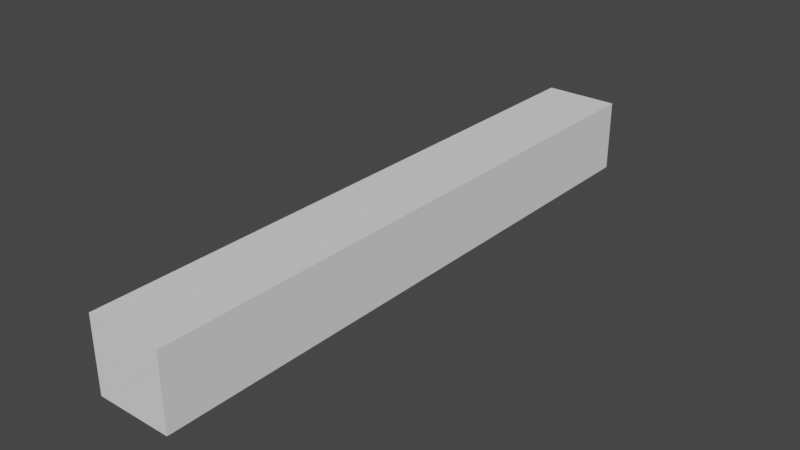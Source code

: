 # Source: horizontalPlane.blend  (saved by Blender 2.90.8; exported with 4.5.12 LTS)
import bpy
from mathutils import Matrix  # noqa: F401  (used for matrix-valued properties, if any)

bpy.ops.wm.read_factory_settings(use_empty=True)
scene = bpy.context.scene
scene.name = 'Scene'

# ---- collections
col_collection = bpy.data.collections.new('Collection'); scene.collection.children.link(col_collection)

# ---- world
world_world = bpy.data.worlds.new('World'); scene.world = world_world
world_world.use_nodes = True; world_world.node_tree.nodes.clear()
_N = world_world.node_tree.nodes; _L = world_world.node_tree.links
n0 = _N.new('ShaderNodeOutputWorld'); n0.name = 'World Output'; n0.location = (300, 300)
n1 = _N.new('ShaderNodeBackground'); n1.name = 'Background'; n1.location = (10, 300)
n1.inputs[0].default_value = (0.05088, 0.05088, 0.05088, 1.0)
_L.new(n1.outputs[0], n0.inputs[0])
n0.is_active_output = True
world_world.color = (0.05088, 0.05088, 0.05088)
world_world.use_sun_shadow = False
world_world.sun_shadow_jitter_overblur = 0.0

# ---- meshes
me_glassverticalplane = bpy.data.meshes.new('glassVerticalPlane')
me_glassverticalplane.from_pydata([(-0.4977, 0.4813, -4.0), (0.4977, 0.4813, 4.0), (-0.4977, 0.4813, 4.0), (0.4977, 0.4813, -4.0), (0.4977, -0.4813, 4.0), (0.4977, -0.4813, -4.0), (-0.4977, -0.4813, 4.0), (-0.4977, -0.4813, -4.0)], [], [(0, 1, 2), (3, 4, 1), (5, 6, 4), (7, 2, 6), (4, 2, 1), (3, 7, 5), (0, 3, 1), (3, 5, 4), (5, 7, 6), (7, 0, 2), (4, 6, 2), (3, 0, 7)])
me_glassverticalplane.polygons.foreach_set('use_smooth', [True] * 12)
_k = set([(0, 2), (0, 3), (0, 7), (1, 2), (1, 3), (1, 4), (2, 6), (3, 5), (4, 5), (4, 6), (5, 7), (6, 7)])
me_glassverticalplane.attributes.new('sharp_edge', 'BOOLEAN', 'EDGE').data.foreach_set('value', [ (min(e.vertices), max(e.vertices)) in _k for e in me_glassverticalplane.edges])
_uv = me_glassverticalplane.uv_layers.new(name='UVMap')
_uv.uv.foreach_set('vector', [0.8105, 0.3632, 0.6474, 0.3825, 0.6474, 0.3632, 0.8105, 0.3825, 0.6474, 0.4013, 0.6474, 0.3825, 0.8105, 0.4013, 0.6474, 0.4186, 0.6474, 0.4013, 0.8105, 0.4186, 0.6474, 0.4387, 0.6474, 0.4186, 0.6474, 0.4013, 0.6342, 0.4186, 0.6342, 0.4013, 0.8233, 0.4013, 0.8105, 0.4186, 0.8105, 0.4013, 0.8105, 0.3632, 0.8105, 0.3825, 0.6474, 0.3825, 0.8105, 0.3825, 0.8105, 0.4013, 0.6474, 0.4013, 0.8105, 0.4013, 0.8105, 0.4186, 0.6474, 0.4186, 0.8105, 0.4186, 0.8105, 0.4387, 0.6474, 0.4387, 0.6474, 0.4013, 0.6474, 0.4186, 0.6342, 0.4186, 0.8233, 0.4013, 0.8233, 0.4186, 0.8105, 0.4186])
me_glassverticalplane.use_remesh_fix_poles = True
me_glassverticalplane.use_remesh_preserve_attributes = False
me_glassverticalplane.use_mirror_vertex_groups = False
me_glassverticalplane.update()
me_glassverticalplane.normals_split_custom_set([tuple(v) for v in zip(*[iter([5.988e-08, -1.0, 1.936e-07, 5.988e-08, -1.0, 1.945e-07, 5.988e-08, -1.0, 1.946e-07, -1.0, 0.0, -2.98e-08, -1.0, 0.0, -2.98e-08, -1.0, 0.0, -2.98e-08, -5.988e-08, 1.0, -1.936e-07, -5.988e-08, 1.0, -1.945e-07, -5.988e-08, 1.0, -1.946e-07, 1.0, -2.349e-09, 2.98e-08, 1.0, -2.847e-08, 2.98e-08, 1.0, -3.082e-08, 2.98e-08, 0.0, 1.212e-07, -1.0, 0.0, 1.265e-07, -1.0, 0.0, 0.0, -1.0, 0.0, -1.265e-07, 1.0, 0.0, -1.212e-07, 1.0, 0.0, -2.477e-07, 1.0, 5.988e-08, -1.0, 1.936e-07, 5.988e-08, -1.0, 1.935e-07, 5.988e-08, -1.0, 1.945e-07, -1.0, 0.0, -2.98e-08, -1.0, 0.0, -2.98e-08, -1.0, 0.0, -2.98e-08, -5.988e-08, 1.0, -1.936e-07, -5.988e-08, 1.0, -1.935e-07, -5.988e-08, 1.0, -1.945e-07, 1.0, -2.349e-09, 2.98e-08, 1.0, 0.0, 2.98e-08, 1.0, -2.847e-08, 2.98e-08, 0.0, 1.212e-07, -1.0, 0.0, 2.477e-07, -1.0, 0.0, 1.265e-07, -1.0, 0.0, -1.265e-07, 1.0, 0.0, 0.0, 1.0, 0.0, -1.212e-07, 1.0])] * 3)])

# ---- objects
ob_glassverticalplane = bpy.data.objects.new('glassVerticalPlane', me_glassverticalplane)

# ---- transforms, parenting, visibility, modifiers, constraints
ob_glassverticalplane.location = (0.0, 0.0, 0.0)
ob_glassverticalplane.rotation_euler = (1.571, -0.0, 0.0)
ob_glassverticalplane.lineart.crease_threshold = 0.0

# ---- collection membership
col_collection.objects.link(ob_glassverticalplane)

# ---- scene / render settings (as saved in the file)
scene.frame_start = 1; scene.frame_end = 250; scene.frame_set(1)
scene.render.engine = 'BLENDER_EEVEE_NEXT'
scene.cycles.use_denoising = False
scene.cycles.samples = 128
scene.cycles.sampling_pattern = 'TABULATED_SOBOL'
scene.cycles.use_adaptive_sampling = False
scene.cycles.use_light_tree = False
scene.view_settings.view_transform = 'Filmic'
bpy.context.view_layer.update()

# ---- added for rendering (the .blend has no active camera and no usable light): camera, sun
cam_auto = bpy.data.cameras.new('AutoCamera')
cam_auto.lens = 50.0
cam_auto.sensor_width = 36.0
cam_auto.clip_end = 1000.0
ob_auto_camera = bpy.data.objects.new('AutoCamera', cam_auto)
scene.collection.objects.link(ob_auto_camera)
ob_auto_camera.location = (7.51186, -9.01424, 6.00949)
ob_auto_camera.rotation_euler = (1.09748, -7.21219e-08, 0.694738)
scene.camera = ob_auto_camera
light_auto_sun = bpy.data.lights.new('AutoSun', 'SUN')
light_auto_sun.energy = 3.0
light_auto_sun.angle = 0.0523599
ob_auto_sun = bpy.data.objects.new('AutoSun', light_auto_sun)
scene.collection.objects.link(ob_auto_sun)
ob_auto_sun.rotation_euler = (0.872665, 0.174533, 0.523599)
bpy.context.view_layer.update()
